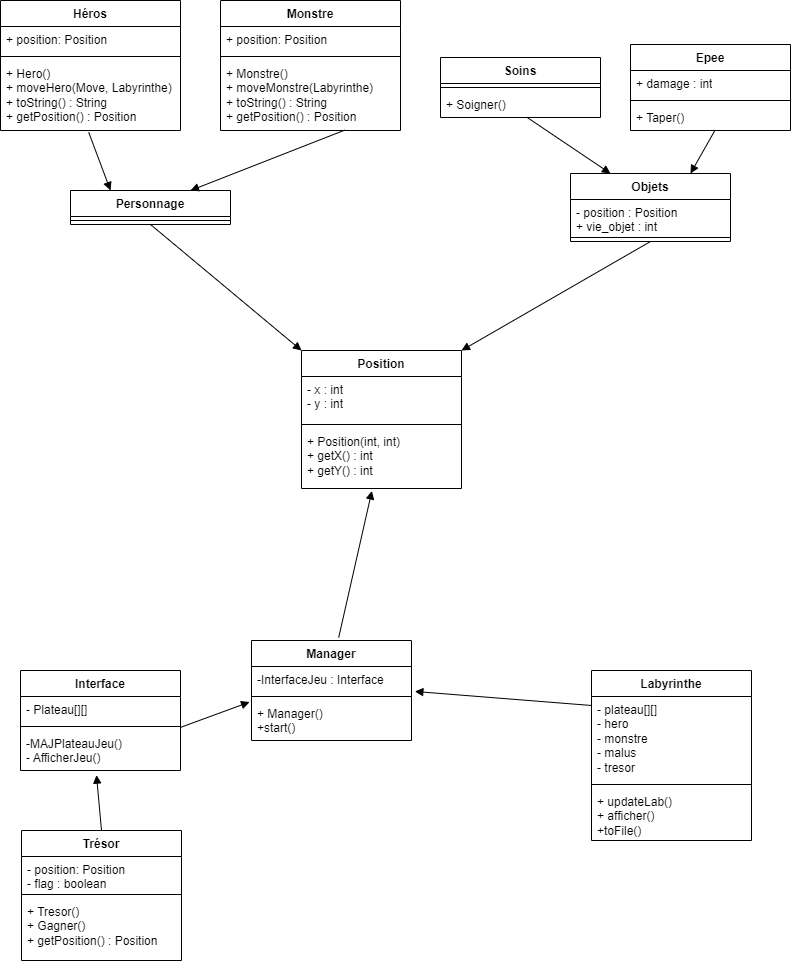

The diagram above was exported from draw.io. Its source (the exported page's mxGraphModel, read from the mxfile embedded in the PNG):
<mxGraphModel dx="1583" dy="665" grid="1" gridSize="10" guides="1" tooltips="1" connect="1" arrows="1" fold="1" page="1" pageScale="1" pageWidth="827" pageHeight="1169" math="0" shadow="0">
  <root>
    <mxCell id="0" />
    <mxCell id="1" parent="0" />
    <mxCell id="erWpw_1oZNw2yeRHhP-x-6" value="Héros" style="swimlane;fontStyle=1;align=center;verticalAlign=top;childLayout=stackLayout;horizontal=1;startSize=26;horizontalStack=0;resizeParent=1;resizeParentMax=0;resizeLast=0;collapsible=1;marginBottom=0;whiteSpace=wrap;html=1;" vertex="1" parent="1">
      <mxGeometry x="19" width="180" height="130" as="geometry">
        <mxRectangle x="20" y="20" width="70" height="30" as="alternateBounds" />
      </mxGeometry>
    </mxCell>
    <mxCell id="erWpw_1oZNw2yeRHhP-x-7" value="+ position: Position" style="text;strokeColor=none;fillColor=none;align=left;verticalAlign=top;spacingLeft=4;spacingRight=4;overflow=hidden;rotatable=0;points=[[0,0.5],[1,0.5]];portConstraint=eastwest;whiteSpace=wrap;html=1;" vertex="1" parent="erWpw_1oZNw2yeRHhP-x-6">
      <mxGeometry y="26" width="180" height="26" as="geometry" />
    </mxCell>
    <mxCell id="erWpw_1oZNw2yeRHhP-x-8" value="" style="line;strokeWidth=1;fillColor=none;align=left;verticalAlign=middle;spacingTop=-1;spacingLeft=3;spacingRight=3;rotatable=0;labelPosition=right;points=[];portConstraint=eastwest;strokeColor=inherit;" vertex="1" parent="erWpw_1oZNw2yeRHhP-x-6">
      <mxGeometry y="52" width="180" height="8" as="geometry" />
    </mxCell>
    <mxCell id="erWpw_1oZNw2yeRHhP-x-9" value="+ Hero()&lt;br&gt;+ moveHero(Move, Labyrinthe)&lt;br&gt;+ toString() : String&lt;br&gt;+ getPosition() : Position" style="text;strokeColor=none;fillColor=none;align=left;verticalAlign=top;spacingLeft=4;spacingRight=4;overflow=hidden;rotatable=0;points=[[0,0.5],[1,0.5]];portConstraint=eastwest;whiteSpace=wrap;html=1;" vertex="1" parent="erWpw_1oZNw2yeRHhP-x-6">
      <mxGeometry y="60" width="180" height="70" as="geometry" />
    </mxCell>
    <mxCell id="erWpw_1oZNw2yeRHhP-x-15" value="Labyrinthe" style="swimlane;fontStyle=1;align=center;verticalAlign=top;childLayout=stackLayout;horizontal=1;startSize=26;horizontalStack=0;resizeParent=1;resizeParentMax=0;resizeLast=0;collapsible=1;marginBottom=0;whiteSpace=wrap;html=1;" vertex="1" parent="1">
      <mxGeometry x="610" y="670" width="160" height="170" as="geometry" />
    </mxCell>
    <mxCell id="erWpw_1oZNw2yeRHhP-x-16" value="- plateau[][]&lt;br&gt;- hero&lt;br&gt;- monstre&lt;br&gt;- malus&lt;br&gt;- tresor" style="text;strokeColor=none;fillColor=none;align=left;verticalAlign=top;spacingLeft=4;spacingRight=4;overflow=hidden;rotatable=0;points=[[0,0.5],[1,0.5]];portConstraint=eastwest;whiteSpace=wrap;html=1;" vertex="1" parent="erWpw_1oZNw2yeRHhP-x-15">
      <mxGeometry y="26" width="160" height="84" as="geometry" />
    </mxCell>
    <mxCell id="erWpw_1oZNw2yeRHhP-x-17" value="" style="line;strokeWidth=1;fillColor=none;align=left;verticalAlign=middle;spacingTop=-1;spacingLeft=3;spacingRight=3;rotatable=0;labelPosition=right;points=[];portConstraint=eastwest;strokeColor=inherit;" vertex="1" parent="erWpw_1oZNw2yeRHhP-x-15">
      <mxGeometry y="110" width="160" height="8" as="geometry" />
    </mxCell>
    <mxCell id="erWpw_1oZNw2yeRHhP-x-18" value="+ updateLab()&lt;br&gt;+ afficher()&lt;br&gt;+toFile()" style="text;strokeColor=none;fillColor=none;align=left;verticalAlign=top;spacingLeft=4;spacingRight=4;overflow=hidden;rotatable=0;points=[[0,0.5],[1,0.5]];portConstraint=eastwest;whiteSpace=wrap;html=1;" vertex="1" parent="erWpw_1oZNw2yeRHhP-x-15">
      <mxGeometry y="118" width="160" height="52" as="geometry" />
    </mxCell>
    <mxCell id="erWpw_1oZNw2yeRHhP-x-19" value="Monstre" style="swimlane;fontStyle=1;align=center;verticalAlign=top;childLayout=stackLayout;horizontal=1;startSize=26;horizontalStack=0;resizeParent=1;resizeParentMax=0;resizeLast=0;collapsible=1;marginBottom=0;whiteSpace=wrap;html=1;" vertex="1" parent="1">
      <mxGeometry x="239" width="180" height="130" as="geometry">
        <mxRectangle x="20" y="20" width="70" height="30" as="alternateBounds" />
      </mxGeometry>
    </mxCell>
    <mxCell id="erWpw_1oZNw2yeRHhP-x-20" value="+ position: Position" style="text;strokeColor=none;fillColor=none;align=left;verticalAlign=top;spacingLeft=4;spacingRight=4;overflow=hidden;rotatable=0;points=[[0,0.5],[1,0.5]];portConstraint=eastwest;whiteSpace=wrap;html=1;" vertex="1" parent="erWpw_1oZNw2yeRHhP-x-19">
      <mxGeometry y="26" width="180" height="26" as="geometry" />
    </mxCell>
    <mxCell id="erWpw_1oZNw2yeRHhP-x-21" value="" style="line;strokeWidth=1;fillColor=none;align=left;verticalAlign=middle;spacingTop=-1;spacingLeft=3;spacingRight=3;rotatable=0;labelPosition=right;points=[];portConstraint=eastwest;strokeColor=inherit;" vertex="1" parent="erWpw_1oZNw2yeRHhP-x-19">
      <mxGeometry y="52" width="180" height="8" as="geometry" />
    </mxCell>
    <mxCell id="erWpw_1oZNw2yeRHhP-x-22" value="+ Monstre()&lt;br&gt;+ moveMonstre(Labyrinthe)&lt;br&gt;+ toString() : String&lt;br&gt;+ getPosition() : Position" style="text;strokeColor=none;fillColor=none;align=left;verticalAlign=top;spacingLeft=4;spacingRight=4;overflow=hidden;rotatable=0;points=[[0,0.5],[1,0.5]];portConstraint=eastwest;whiteSpace=wrap;html=1;" vertex="1" parent="erWpw_1oZNw2yeRHhP-x-19">
      <mxGeometry y="60" width="180" height="70" as="geometry" />
    </mxCell>
    <mxCell id="erWpw_1oZNw2yeRHhP-x-25" value="Trésor" style="swimlane;fontStyle=1;align=center;verticalAlign=top;childLayout=stackLayout;horizontal=1;startSize=26;horizontalStack=0;resizeParent=1;resizeParentMax=0;resizeLast=0;collapsible=1;marginBottom=0;whiteSpace=wrap;html=1;" vertex="1" parent="1">
      <mxGeometry x="40" y="830" width="160" height="130" as="geometry" />
    </mxCell>
    <mxCell id="erWpw_1oZNw2yeRHhP-x-26" value="- position: Position&lt;br&gt;- flag : boolean" style="text;strokeColor=none;fillColor=none;align=left;verticalAlign=top;spacingLeft=4;spacingRight=4;overflow=hidden;rotatable=0;points=[[0,0.5],[1,0.5]];portConstraint=eastwest;whiteSpace=wrap;html=1;" vertex="1" parent="erWpw_1oZNw2yeRHhP-x-25">
      <mxGeometry y="26" width="160" height="34" as="geometry" />
    </mxCell>
    <mxCell id="erWpw_1oZNw2yeRHhP-x-27" value="" style="line;strokeWidth=1;fillColor=none;align=left;verticalAlign=middle;spacingTop=-1;spacingLeft=3;spacingRight=3;rotatable=0;labelPosition=right;points=[];portConstraint=eastwest;strokeColor=inherit;" vertex="1" parent="erWpw_1oZNw2yeRHhP-x-25">
      <mxGeometry y="60" width="160" height="8" as="geometry" />
    </mxCell>
    <mxCell id="erWpw_1oZNw2yeRHhP-x-28" value="+ Tresor()&lt;br&gt;+ Gagner()&lt;br&gt;+ getPosition() : Position" style="text;strokeColor=none;fillColor=none;align=left;verticalAlign=top;spacingLeft=4;spacingRight=4;overflow=hidden;rotatable=0;points=[[0,0.5],[1,0.5]];portConstraint=eastwest;whiteSpace=wrap;html=1;" vertex="1" parent="erWpw_1oZNw2yeRHhP-x-25">
      <mxGeometry y="68" width="160" height="62" as="geometry" />
    </mxCell>
    <mxCell id="erWpw_1oZNw2yeRHhP-x-29" value="Position" style="swimlane;fontStyle=1;align=center;verticalAlign=top;childLayout=stackLayout;horizontal=1;startSize=26;horizontalStack=0;resizeParent=1;resizeParentMax=0;resizeLast=0;collapsible=1;marginBottom=0;whiteSpace=wrap;html=1;" vertex="1" parent="1">
      <mxGeometry x="320" y="350" width="160" height="138" as="geometry" />
    </mxCell>
    <mxCell id="erWpw_1oZNw2yeRHhP-x-30" value="- x : int&lt;br&gt;- y : int" style="text;strokeColor=none;fillColor=none;align=left;verticalAlign=top;spacingLeft=4;spacingRight=4;overflow=hidden;rotatable=0;points=[[0,0.5],[1,0.5]];portConstraint=eastwest;whiteSpace=wrap;html=1;" vertex="1" parent="erWpw_1oZNw2yeRHhP-x-29">
      <mxGeometry y="26" width="160" height="44" as="geometry" />
    </mxCell>
    <mxCell id="erWpw_1oZNw2yeRHhP-x-31" value="" style="line;strokeWidth=1;fillColor=none;align=left;verticalAlign=middle;spacingTop=-1;spacingLeft=3;spacingRight=3;rotatable=0;labelPosition=right;points=[];portConstraint=eastwest;strokeColor=inherit;" vertex="1" parent="erWpw_1oZNw2yeRHhP-x-29">
      <mxGeometry y="70" width="160" height="8" as="geometry" />
    </mxCell>
    <mxCell id="erWpw_1oZNw2yeRHhP-x-32" value="+ Position(int, int)&lt;br&gt;+ getX() : int&lt;br&gt;+ getY() : int" style="text;strokeColor=none;fillColor=none;align=left;verticalAlign=top;spacingLeft=4;spacingRight=4;overflow=hidden;rotatable=0;points=[[0,0.5],[1,0.5]];portConstraint=eastwest;whiteSpace=wrap;html=1;" vertex="1" parent="erWpw_1oZNw2yeRHhP-x-29">
      <mxGeometry y="78" width="160" height="60" as="geometry" />
    </mxCell>
    <mxCell id="erWpw_1oZNw2yeRHhP-x-33" value="Interface" style="swimlane;fontStyle=1;align=center;verticalAlign=top;childLayout=stackLayout;horizontal=1;startSize=26;horizontalStack=0;resizeParent=1;resizeParentMax=0;resizeLast=0;collapsible=1;marginBottom=0;whiteSpace=wrap;html=1;" vertex="1" parent="1">
      <mxGeometry x="39" y="670" width="160" height="100" as="geometry" />
    </mxCell>
    <mxCell id="erWpw_1oZNw2yeRHhP-x-34" value="- Plateau[][]" style="text;strokeColor=none;fillColor=none;align=left;verticalAlign=top;spacingLeft=4;spacingRight=4;overflow=hidden;rotatable=0;points=[[0,0.5],[1,0.5]];portConstraint=eastwest;whiteSpace=wrap;html=1;" vertex="1" parent="erWpw_1oZNw2yeRHhP-x-33">
      <mxGeometry y="26" width="160" height="26" as="geometry" />
    </mxCell>
    <mxCell id="erWpw_1oZNw2yeRHhP-x-35" value="" style="line;strokeWidth=1;fillColor=none;align=left;verticalAlign=middle;spacingTop=-1;spacingLeft=3;spacingRight=3;rotatable=0;labelPosition=right;points=[];portConstraint=eastwest;strokeColor=inherit;" vertex="1" parent="erWpw_1oZNw2yeRHhP-x-33">
      <mxGeometry y="52" width="160" height="8" as="geometry" />
    </mxCell>
    <mxCell id="erWpw_1oZNw2yeRHhP-x-36" value="-MAJPlateauJeu()&lt;br&gt;- AfficherJeu()" style="text;strokeColor=none;fillColor=none;align=left;verticalAlign=top;spacingLeft=4;spacingRight=4;overflow=hidden;rotatable=0;points=[[0,0.5],[1,0.5]];portConstraint=eastwest;whiteSpace=wrap;html=1;" vertex="1" parent="erWpw_1oZNw2yeRHhP-x-33">
      <mxGeometry y="60" width="160" height="40" as="geometry" />
    </mxCell>
    <mxCell id="erWpw_1oZNw2yeRHhP-x-37" value="Manager" style="swimlane;fontStyle=1;align=center;verticalAlign=top;childLayout=stackLayout;horizontal=1;startSize=26;horizontalStack=0;resizeParent=1;resizeParentMax=0;resizeLast=0;collapsible=1;marginBottom=0;whiteSpace=wrap;html=1;" vertex="1" parent="1">
      <mxGeometry x="270" y="640" width="160" height="100" as="geometry" />
    </mxCell>
    <mxCell id="erWpw_1oZNw2yeRHhP-x-38" value="-InterfaceJeu : Interface" style="text;strokeColor=none;fillColor=none;align=left;verticalAlign=top;spacingLeft=4;spacingRight=4;overflow=hidden;rotatable=0;points=[[0,0.5],[1,0.5]];portConstraint=eastwest;whiteSpace=wrap;html=1;" vertex="1" parent="erWpw_1oZNw2yeRHhP-x-37">
      <mxGeometry y="26" width="160" height="26" as="geometry" />
    </mxCell>
    <mxCell id="erWpw_1oZNw2yeRHhP-x-39" value="" style="line;strokeWidth=1;fillColor=none;align=left;verticalAlign=middle;spacingTop=-1;spacingLeft=3;spacingRight=3;rotatable=0;labelPosition=right;points=[];portConstraint=eastwest;strokeColor=inherit;" vertex="1" parent="erWpw_1oZNw2yeRHhP-x-37">
      <mxGeometry y="52" width="160" height="8" as="geometry" />
    </mxCell>
    <mxCell id="erWpw_1oZNw2yeRHhP-x-40" value="+ Manager()&lt;br&gt;+start()" style="text;strokeColor=none;fillColor=none;align=left;verticalAlign=top;spacingLeft=4;spacingRight=4;overflow=hidden;rotatable=0;points=[[0,0.5],[1,0.5]];portConstraint=eastwest;whiteSpace=wrap;html=1;" vertex="1" parent="erWpw_1oZNw2yeRHhP-x-37">
      <mxGeometry y="60" width="160" height="40" as="geometry" />
    </mxCell>
    <mxCell id="erWpw_1oZNw2yeRHhP-x-41" value="Personnage" style="swimlane;fontStyle=1;align=center;verticalAlign=top;childLayout=stackLayout;horizontal=1;startSize=26;horizontalStack=0;resizeParent=1;resizeParentMax=0;resizeLast=0;collapsible=1;marginBottom=0;whiteSpace=wrap;html=1;" vertex="1" parent="1">
      <mxGeometry x="89" y="190" width="160" height="34" as="geometry" />
    </mxCell>
    <mxCell id="erWpw_1oZNw2yeRHhP-x-43" value="" style="line;strokeWidth=1;fillColor=none;align=left;verticalAlign=middle;spacingTop=-1;spacingLeft=3;spacingRight=3;rotatable=0;labelPosition=right;points=[];portConstraint=eastwest;strokeColor=inherit;" vertex="1" parent="erWpw_1oZNw2yeRHhP-x-41">
      <mxGeometry y="26" width="160" height="8" as="geometry" />
    </mxCell>
    <mxCell id="erWpw_1oZNw2yeRHhP-x-49" value="" style="html=1;verticalAlign=bottom;endArrow=block;curved=0;rounded=0;exitX=0.49;exitY=1.026;exitDx=0;exitDy=0;exitPerimeter=0;entryX=0.25;entryY=0;entryDx=0;entryDy=0;" edge="1" parent="1" source="erWpw_1oZNw2yeRHhP-x-9" target="erWpw_1oZNw2yeRHhP-x-41">
      <mxGeometry width="80" relative="1" as="geometry">
        <mxPoint x="389" y="40" as="sourcePoint" />
        <mxPoint x="469" y="40" as="targetPoint" />
      </mxGeometry>
    </mxCell>
    <mxCell id="erWpw_1oZNw2yeRHhP-x-50" value="" style="html=1;verticalAlign=bottom;endArrow=block;curved=0;rounded=0;exitX=0.692;exitY=0.993;exitDx=0;exitDy=0;exitPerimeter=0;entryX=0.75;entryY=0;entryDx=0;entryDy=0;" edge="1" parent="1" source="erWpw_1oZNw2yeRHhP-x-22" target="erWpw_1oZNw2yeRHhP-x-41">
      <mxGeometry width="80" relative="1" as="geometry">
        <mxPoint x="237" y="42" as="sourcePoint" />
        <mxPoint x="329" y="190" as="targetPoint" />
        <Array as="points" />
      </mxGeometry>
    </mxCell>
    <mxCell id="erWpw_1oZNw2yeRHhP-x-51" value="Objets" style="swimlane;fontStyle=1;align=center;verticalAlign=top;childLayout=stackLayout;horizontal=1;startSize=26;horizontalStack=0;resizeParent=1;resizeParentMax=0;resizeLast=0;collapsible=1;marginBottom=0;whiteSpace=wrap;html=1;" vertex="1" parent="1">
      <mxGeometry x="589" y="173" width="160" height="68" as="geometry" />
    </mxCell>
    <mxCell id="erWpw_1oZNw2yeRHhP-x-52" value="- position : Position&lt;br&gt;+ vie_objet : int" style="text;strokeColor=none;fillColor=none;align=left;verticalAlign=top;spacingLeft=4;spacingRight=4;overflow=hidden;rotatable=0;points=[[0,0.5],[1,0.5]];portConstraint=eastwest;whiteSpace=wrap;html=1;" vertex="1" parent="erWpw_1oZNw2yeRHhP-x-51">
      <mxGeometry y="26" width="160" height="34" as="geometry" />
    </mxCell>
    <mxCell id="erWpw_1oZNw2yeRHhP-x-53" value="" style="line;strokeWidth=1;fillColor=none;align=left;verticalAlign=middle;spacingTop=-1;spacingLeft=3;spacingRight=3;rotatable=0;labelPosition=right;points=[];portConstraint=eastwest;strokeColor=inherit;" vertex="1" parent="erWpw_1oZNw2yeRHhP-x-51">
      <mxGeometry y="60" width="160" height="8" as="geometry" />
    </mxCell>
    <mxCell id="erWpw_1oZNw2yeRHhP-x-55" value="Epee" style="swimlane;fontStyle=1;align=center;verticalAlign=top;childLayout=stackLayout;horizontal=1;startSize=26;horizontalStack=0;resizeParent=1;resizeParentMax=0;resizeLast=0;collapsible=1;marginBottom=0;whiteSpace=wrap;html=1;" vertex="1" parent="1">
      <mxGeometry x="649" y="44" width="160" height="86" as="geometry" />
    </mxCell>
    <mxCell id="erWpw_1oZNw2yeRHhP-x-56" value="+ damage : int" style="text;strokeColor=none;fillColor=none;align=left;verticalAlign=top;spacingLeft=4;spacingRight=4;overflow=hidden;rotatable=0;points=[[0,0.5],[1,0.5]];portConstraint=eastwest;whiteSpace=wrap;html=1;" vertex="1" parent="erWpw_1oZNw2yeRHhP-x-55">
      <mxGeometry y="26" width="160" height="26" as="geometry" />
    </mxCell>
    <mxCell id="erWpw_1oZNw2yeRHhP-x-57" value="" style="line;strokeWidth=1;fillColor=none;align=left;verticalAlign=middle;spacingTop=-1;spacingLeft=3;spacingRight=3;rotatable=0;labelPosition=right;points=[];portConstraint=eastwest;strokeColor=inherit;" vertex="1" parent="erWpw_1oZNw2yeRHhP-x-55">
      <mxGeometry y="52" width="160" height="8" as="geometry" />
    </mxCell>
    <mxCell id="erWpw_1oZNw2yeRHhP-x-58" value="+ Taper()" style="text;strokeColor=none;fillColor=none;align=left;verticalAlign=top;spacingLeft=4;spacingRight=4;overflow=hidden;rotatable=0;points=[[0,0.5],[1,0.5]];portConstraint=eastwest;whiteSpace=wrap;html=1;" vertex="1" parent="erWpw_1oZNw2yeRHhP-x-55">
      <mxGeometry y="60" width="160" height="26" as="geometry" />
    </mxCell>
    <mxCell id="erWpw_1oZNw2yeRHhP-x-59" value="Soins" style="swimlane;fontStyle=1;align=center;verticalAlign=top;childLayout=stackLayout;horizontal=1;startSize=26;horizontalStack=0;resizeParent=1;resizeParentMax=0;resizeLast=0;collapsible=1;marginBottom=0;whiteSpace=wrap;html=1;" vertex="1" parent="1">
      <mxGeometry x="459" y="57" width="160" height="60" as="geometry" />
    </mxCell>
    <mxCell id="erWpw_1oZNw2yeRHhP-x-61" value="" style="line;strokeWidth=1;fillColor=none;align=left;verticalAlign=middle;spacingTop=-1;spacingLeft=3;spacingRight=3;rotatable=0;labelPosition=right;points=[];portConstraint=eastwest;strokeColor=inherit;" vertex="1" parent="erWpw_1oZNw2yeRHhP-x-59">
      <mxGeometry y="26" width="160" height="8" as="geometry" />
    </mxCell>
    <mxCell id="erWpw_1oZNw2yeRHhP-x-62" value="+ Soigner()" style="text;strokeColor=none;fillColor=none;align=left;verticalAlign=top;spacingLeft=4;spacingRight=4;overflow=hidden;rotatable=0;points=[[0,0.5],[1,0.5]];portConstraint=eastwest;whiteSpace=wrap;html=1;" vertex="1" parent="erWpw_1oZNw2yeRHhP-x-59">
      <mxGeometry y="34" width="160" height="26" as="geometry" />
    </mxCell>
    <mxCell id="erWpw_1oZNw2yeRHhP-x-64" value="" style="html=1;verticalAlign=bottom;endArrow=block;curved=0;rounded=0;exitX=0.525;exitY=1.025;exitDx=0;exitDy=0;exitPerimeter=0;entryX=0.75;entryY=0;entryDx=0;entryDy=0;" edge="1" parent="1" source="erWpw_1oZNw2yeRHhP-x-58" target="erWpw_1oZNw2yeRHhP-x-51">
      <mxGeometry width="80" relative="1" as="geometry">
        <mxPoint x="769" y="100" as="sourcePoint" />
        <mxPoint x="642" y="155" as="targetPoint" />
        <Array as="points" />
      </mxGeometry>
    </mxCell>
    <mxCell id="erWpw_1oZNw2yeRHhP-x-65" value="" style="html=1;verticalAlign=bottom;endArrow=block;curved=0;rounded=0;exitX=0.538;exitY=0.983;exitDx=0;exitDy=0;exitPerimeter=0;entryX=0.25;entryY=0;entryDx=0;entryDy=0;" edge="1" parent="1" source="erWpw_1oZNw2yeRHhP-x-62" target="erWpw_1oZNw2yeRHhP-x-51">
      <mxGeometry width="80" relative="1" as="geometry">
        <mxPoint x="356" y="155" as="sourcePoint" />
        <mxPoint x="229" y="210" as="targetPoint" />
        <Array as="points" />
      </mxGeometry>
    </mxCell>
    <mxCell id="erWpw_1oZNw2yeRHhP-x-66" value="" style="html=1;verticalAlign=bottom;endArrow=block;curved=0;rounded=0;exitX=1;exitY=1.188;exitDx=0;exitDy=0;exitPerimeter=0;entryX=-0.012;entryY=0.038;entryDx=0;entryDy=0;entryPerimeter=0;" edge="1" parent="1" source="erWpw_1oZNw2yeRHhP-x-34" target="erWpw_1oZNw2yeRHhP-x-40">
      <mxGeometry width="80" relative="1" as="geometry">
        <mxPoint x="190" y="770" as="sourcePoint" />
        <mxPoint x="63" y="825" as="targetPoint" />
        <Array as="points" />
      </mxGeometry>
    </mxCell>
    <mxCell id="erWpw_1oZNw2yeRHhP-x-67" value="" style="html=1;verticalAlign=bottom;endArrow=block;curved=0;rounded=0;exitX=0;exitY=0.107;exitDx=0;exitDy=0;exitPerimeter=0;entryX=1.021;entryY=0.96;entryDx=0;entryDy=0;entryPerimeter=0;" edge="1" parent="1" source="erWpw_1oZNw2yeRHhP-x-16" target="erWpw_1oZNw2yeRHhP-x-38">
      <mxGeometry width="80" relative="1" as="geometry">
        <mxPoint x="200" y="647" as="sourcePoint" />
        <mxPoint x="278" y="712" as="targetPoint" />
        <Array as="points" />
      </mxGeometry>
    </mxCell>
    <mxCell id="erWpw_1oZNw2yeRHhP-x-68" value="" style="html=1;verticalAlign=bottom;endArrow=block;curved=0;rounded=0;exitX=0.5;exitY=0;exitDx=0;exitDy=0;entryX=0.475;entryY=1.116;entryDx=0;entryDy=0;entryPerimeter=0;" edge="1" parent="1" source="erWpw_1oZNw2yeRHhP-x-25" target="erWpw_1oZNw2yeRHhP-x-36">
      <mxGeometry width="80" relative="1" as="geometry">
        <mxPoint x="210" y="657" as="sourcePoint" />
        <mxPoint x="288" y="722" as="targetPoint" />
        <Array as="points" />
      </mxGeometry>
    </mxCell>
    <mxCell id="erWpw_1oZNw2yeRHhP-x-69" value="" style="html=1;verticalAlign=bottom;endArrow=block;curved=0;rounded=0;exitX=0.545;exitY=-0.03;exitDx=0;exitDy=0;exitPerimeter=0;entryX=0.44;entryY=1.041;entryDx=0;entryDy=0;entryPerimeter=0;" edge="1" parent="1" source="erWpw_1oZNw2yeRHhP-x-37" target="erWpw_1oZNw2yeRHhP-x-32">
      <mxGeometry width="80" relative="1" as="geometry">
        <mxPoint x="220" y="327" as="sourcePoint" />
        <mxPoint x="298" y="392" as="targetPoint" />
        <Array as="points" />
      </mxGeometry>
    </mxCell>
    <mxCell id="erWpw_1oZNw2yeRHhP-x-70" value="" style="html=1;verticalAlign=bottom;endArrow=block;curved=0;rounded=0;exitX=0.5;exitY=1;exitDx=0;exitDy=0;entryX=0;entryY=0;entryDx=0;entryDy=0;" edge="1" parent="1" source="erWpw_1oZNw2yeRHhP-x-41" target="erWpw_1oZNw2yeRHhP-x-29">
      <mxGeometry width="80" relative="1" as="geometry">
        <mxPoint x="230" y="337" as="sourcePoint" />
        <mxPoint x="308" y="402" as="targetPoint" />
        <Array as="points" />
      </mxGeometry>
    </mxCell>
    <mxCell id="erWpw_1oZNw2yeRHhP-x-71" value="" style="html=1;verticalAlign=bottom;endArrow=block;curved=0;rounded=0;exitX=0.5;exitY=1;exitDx=0;exitDy=0;entryX=1;entryY=0;entryDx=0;entryDy=0;" edge="1" parent="1" source="erWpw_1oZNw2yeRHhP-x-51" target="erWpw_1oZNw2yeRHhP-x-29">
      <mxGeometry width="80" relative="1" as="geometry">
        <mxPoint x="240" y="347" as="sourcePoint" />
        <mxPoint x="318" y="412" as="targetPoint" />
        <Array as="points" />
      </mxGeometry>
    </mxCell>
  </root>
</mxGraphModel>